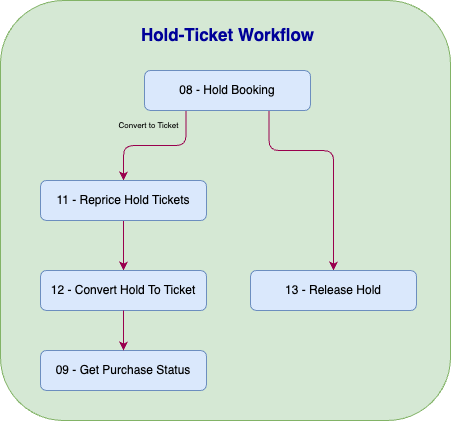

The diagram above was exported from draw.io. Its source (the exported page's mxGraphModel, read from the mxfile embedded in the PNG):
<mxGraphModel dx="1036" dy="603" grid="1" gridSize="10" guides="1" tooltips="1" connect="1" arrows="1" fold="1" page="1" pageScale="1" pageWidth="827" pageHeight="1169" math="0" shadow="0">
  <root>
    <mxCell id="0" />
    <mxCell id="1" parent="0" />
    <mxCell id="xy8qJouRG53VyEhv3i-v-24" value="" style="rounded=1;whiteSpace=wrap;html=1;fillColor=#d5e8d4;strokeColor=#82b366;" parent="1" vertex="1">
      <mxGeometry x="210" y="10" width="450" height="420" as="geometry" />
    </mxCell>
    <mxCell id="xy8qJouRG53VyEhv3i-v-29" style="edgeStyle=orthogonalEdgeStyle;rounded=1;orthogonalLoop=1;jettySize=auto;html=1;exitX=0.25;exitY=1;exitDx=0;exitDy=0;entryX=0.5;entryY=0;entryDx=0;entryDy=0;curved=0;strokeColor=#99004D;" parent="1" source="xy8qJouRG53VyEhv3i-v-1" target="xy8qJouRG53VyEhv3i-v-8" edge="1">
      <mxGeometry relative="1" as="geometry" />
    </mxCell>
    <mxCell id="xy8qJouRG53VyEhv3i-v-34" style="edgeStyle=orthogonalEdgeStyle;rounded=1;orthogonalLoop=1;jettySize=auto;html=1;exitX=0.75;exitY=1;exitDx=0;exitDy=0;entryX=0.5;entryY=0;entryDx=0;entryDy=0;curved=0;strokeColor=#99004D;" parent="1" source="xy8qJouRG53VyEhv3i-v-1" target="xy8qJouRG53VyEhv3i-v-28" edge="1">
      <mxGeometry relative="1" as="geometry">
        <Array as="points">
          <mxPoint x="478" y="160" />
          <mxPoint x="543" y="160" />
        </Array>
      </mxGeometry>
    </mxCell>
    <mxCell id="xy8qJouRG53VyEhv3i-v-1" value="08 - Hold Booking" style="rounded=1;whiteSpace=wrap;html=1;fillColor=#dae8fc;strokeColor=#6c8ebf;" parent="1" vertex="1">
      <mxGeometry x="354" y="80" width="166" height="40" as="geometry" />
    </mxCell>
    <mxCell id="xy8qJouRG53VyEhv3i-v-30" style="edgeStyle=orthogonalEdgeStyle;rounded=1;orthogonalLoop=1;jettySize=auto;html=1;exitX=0.5;exitY=1;exitDx=0;exitDy=0;entryX=0.5;entryY=0;entryDx=0;entryDy=0;curved=0;strokeColor=#99004D;" parent="1" source="xy8qJouRG53VyEhv3i-v-8" target="xy8qJouRG53VyEhv3i-v-27" edge="1">
      <mxGeometry relative="1" as="geometry" />
    </mxCell>
    <mxCell id="xy8qJouRG53VyEhv3i-v-8" value="11 - Reprice Hold Tickets" style="rounded=1;whiteSpace=wrap;html=1;fillColor=#dae8fc;strokeColor=#6c8ebf;" parent="1" vertex="1">
      <mxGeometry x="250" y="190" width="166" height="40" as="geometry" />
    </mxCell>
    <mxCell id="xy8qJouRG53VyEhv3i-v-25" value="&lt;font color=&quot;#000099&quot;&gt;&lt;span style=&quot;font-size: 17px;&quot;&gt;&lt;b&gt;Hold-Ticket Workflow&lt;/b&gt;&lt;/span&gt;&lt;/font&gt;" style="text;html=1;align=center;verticalAlign=middle;resizable=0;points=[];autosize=1;strokeColor=none;fillColor=none;" parent="1" vertex="1">
      <mxGeometry x="337" y="30" width="200" height="30" as="geometry" />
    </mxCell>
    <mxCell id="xy8qJouRG53VyEhv3i-v-27" value="12 - Convert Hold To Ticket" style="rounded=1;whiteSpace=wrap;html=1;fillColor=#dae8fc;strokeColor=#6c8ebf;" parent="1" vertex="1">
      <mxGeometry x="250" y="280" width="166" height="40" as="geometry" />
    </mxCell>
    <mxCell id="xy8qJouRG53VyEhv3i-v-28" value="13 - Release Hold" style="rounded=1;whiteSpace=wrap;html=1;fillColor=#dae8fc;strokeColor=#6c8ebf;" parent="1" vertex="1">
      <mxGeometry x="460" y="280" width="166" height="40" as="geometry" />
    </mxCell>
    <mxCell id="xy8qJouRG53VyEhv3i-v-35" value="Convert to Ticket" style="text;html=1;align=center;verticalAlign=middle;whiteSpace=wrap;rounded=0;fontSize=8;" parent="1" vertex="1">
      <mxGeometry x="320" y="120" width="77" height="30" as="geometry" />
    </mxCell>
    <mxCell id="NnHiB6I87LsjkA3v2UXN-1" value="09 - Get Purchase Status" style="rounded=1;whiteSpace=wrap;html=1;fillColor=#dae8fc;strokeColor=#6c8ebf;" vertex="1" parent="1">
      <mxGeometry x="250" y="360" width="166" height="40" as="geometry" />
    </mxCell>
    <mxCell id="NnHiB6I87LsjkA3v2UXN-3" style="edgeStyle=orthogonalEdgeStyle;rounded=1;orthogonalLoop=1;jettySize=auto;html=1;exitX=0.5;exitY=1;exitDx=0;exitDy=0;entryX=0.5;entryY=0;entryDx=0;entryDy=0;curved=0;strokeColor=#99004D;" edge="1" parent="1" source="xy8qJouRG53VyEhv3i-v-27" target="NnHiB6I87LsjkA3v2UXN-1">
      <mxGeometry relative="1" as="geometry">
        <mxPoint x="343" y="240" as="sourcePoint" />
        <mxPoint x="343" y="290" as="targetPoint" />
      </mxGeometry>
    </mxCell>
  </root>
</mxGraphModel>